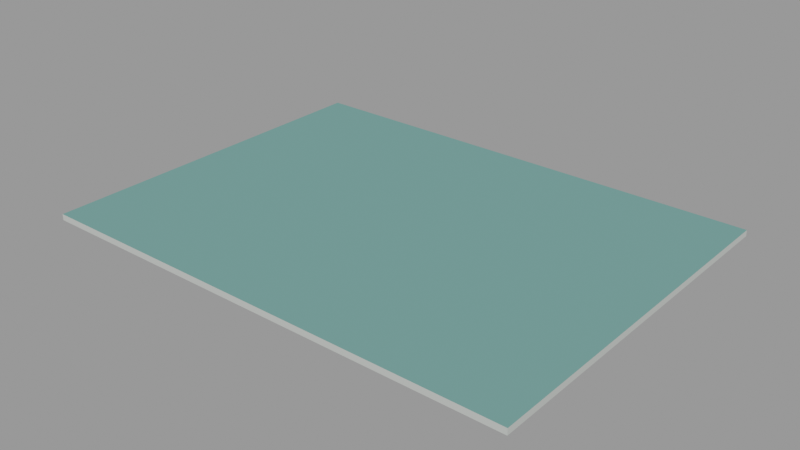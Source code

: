 # Source: teqball-20cm.blend  (saved by Blender 3.6.13; exported with 4.5.12 LTS)
import bpy
from mathutils import Matrix  # noqa: F401  (used for matrix-valued properties, if any)

bpy.ops.wm.read_factory_settings(use_empty=True)
scene = bpy.context.scene
scene.name = 'teqball'

# ---- materials (node trees are filled in below, after node groups)
mat_teqball_top = bpy.data.materials.new('teqball_top')
mat_teqball_top.use_transparent_shadow = False
mat_teqball_top.diffuse_color = (0.1569, 0.3333, 0.3098, 1.0)
mat_neutral_edges = bpy.data.materials.new('Neutral_edges')
mat_neutral_edges.use_transparent_shadow = False
mat_neutral_edges.diffuse_color = (0.55, 0.58, 0.55, 1.0)

# ---- material node trees

# ---- meshes
me_teqball = bpy.data.meshes.new('teqball')
me_teqball.from_pydata([(-8.0, 6.0, 0.0), (8.0, 6.0, 0.0), (8.0, -6.0, 0.0), (-8.0, -6.0, 0.0), (-8.0, 6.0, -0.2), (8.0, 6.0, -0.2), (8.0, -6.0, -0.2), (-8.0, -6.0, -0.2)], [], [(0, 2, 1), (0, 3, 2), (4, 5, 6), (4, 6, 7), (0, 1, 5), (0, 5, 4), (1, 2, 6), (1, 6, 5), (2, 3, 7), (2, 7, 6), (3, 0, 4), (3, 4, 7)])
me_teqball.polygons.foreach_set('material_index', [0, 0, 1, 1, 1, 1, 1, 1, 1, 1, 1, 1])
_uv = me_teqball.uv_layers.new(name='Surface_UV')
_uv.uv.foreach_set('vector', [0.0, 0.0, 1.0, 1.0, 1.0, 0.0, 0.0, 0.0, 0.0, 1.0, 1.0, 1.0, 0.0, 0.0, 1.0, 0.0, 1.0, 1.0, 0.0, 0.0, 1.0, 1.0, 0.0, 1.0, 0.0, 0.0, 1.0, 0.0, 1.0, 0.0, 0.0, 0.0, 1.0, 0.0, 0.0, 0.0, 1.0, 0.0, 1.0, 1.0, 1.0, 1.0, 1.0, 0.0, 1.0, 1.0, 1.0, 0.0, 1.0, 1.0, 0.0, 1.0, 0.0, 1.0, 1.0, 1.0, 0.0, 1.0, 1.0, 1.0, 0.0, 1.0, 0.0, 0.0, 0.0, 0.0, 0.0, 1.0, 0.0, 0.0, 0.0, 1.0])
me_teqball.materials.append(mat_teqball_top)
me_teqball.materials.append(mat_neutral_edges)
me_teqball.update()

# ---- objects
ob_surface_teqball = bpy.data.objects.new('SURFACE_teqball', me_teqball)

# ---- transforms, parenting, visibility, modifiers, constraints
ob_surface_teqball.location = (0.0, 0.0, 0.0)

# ---- collection membership
scene.collection.objects.link(ob_surface_teqball)

# ---- scene / render settings (as saved in the file)
scene.frame_start = 1; scene.frame_end = 250; scene.frame_set(1)
scene.render.engine = 'BLENDER_EEVEE_NEXT'
scene.cycles.sampling_pattern = 'TABULATED_SOBOL'
scene.view_settings.view_transform = 'Filmic'
bpy.context.view_layer.update()

# ---- added for rendering (the .blend has no active camera and no usable light): camera, sun + grey world if the file has none
cam_auto = bpy.data.cameras.new('AutoCamera')
cam_auto.lens = 50.0
cam_auto.sensor_width = 36.0
cam_auto.clip_end = 1000.0
ob_auto_camera = bpy.data.objects.new('AutoCamera', cam_auto)
scene.collection.objects.link(ob_auto_camera)
ob_auto_camera.location = (18.5054, -22.2065, 14.7043)
ob_auto_camera.rotation_euler = (1.09748, -7.21219e-08, 0.694738)
scene.camera = ob_auto_camera
light_auto_sun = bpy.data.lights.new('AutoSun', 'SUN')
light_auto_sun.energy = 3.0
light_auto_sun.angle = 0.0523599
ob_auto_sun = bpy.data.objects.new('AutoSun', light_auto_sun)
scene.collection.objects.link(ob_auto_sun)
ob_auto_sun.rotation_euler = (0.872665, 0.174533, 0.523599)
if scene.world is None:
    world_auto = bpy.data.worlds.new('AutoWorld')
    world_auto.color = (0.3, 0.3, 0.3)
    scene.world = world_auto
bpy.context.view_layer.update()
